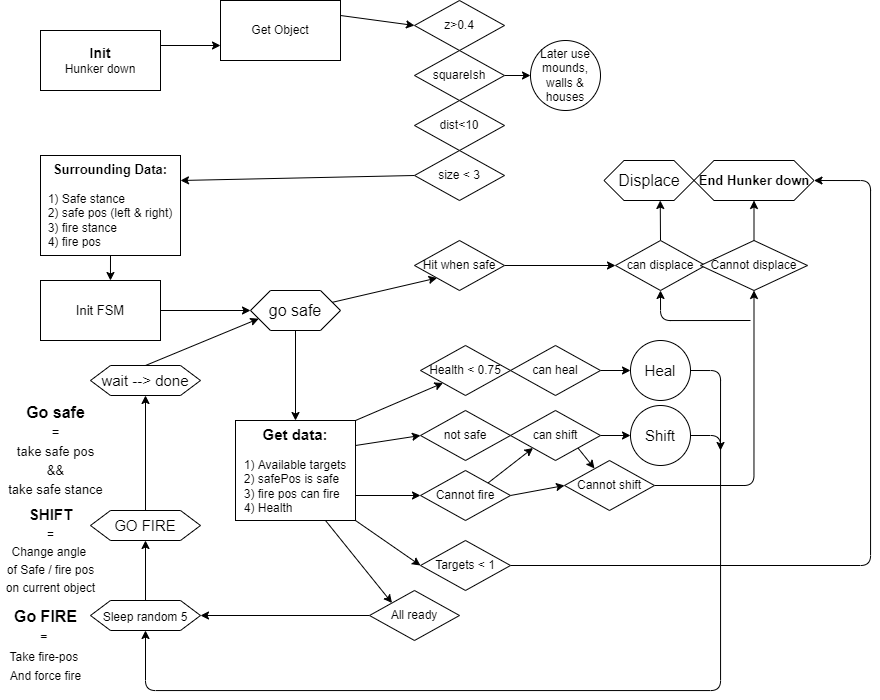

The diagram above was exported from draw.io. Its source (the exported page's mxGraphModel, read from the mxfile embedded in the PNG):
<mxGraphModel dx="865" dy="955" grid="1" gridSize="10" guides="1" tooltips="1" connect="1" arrows="1" fold="1" page="1" pageScale="1" pageWidth="1169" pageHeight="827" background="none" math="0" shadow="0">
  <root>
    <object label="" Tally="" id="0">
      <mxCell />
    </object>
    <mxCell id="1" parent="0" />
    <mxCell id="167" style="edgeStyle=none;html=1;exitX=1;exitY=0.25;exitDx=0;exitDy=0;entryX=0;entryY=0.75;entryDx=0;entryDy=0;" parent="1" source="158" target="159" edge="1">
      <mxGeometry relative="1" as="geometry" />
    </mxCell>
    <mxCell id="158" value="&lt;b&gt;&lt;font style=&quot;font-size: 14px&quot;&gt;Init&lt;/font&gt;&lt;/b&gt;&lt;br&gt;Hunker down" style="whiteSpace=wrap;html=1;" parent="1" vertex="1">
      <mxGeometry x="40" y="40" width="120" height="60" as="geometry" />
    </mxCell>
    <mxCell id="181" style="edgeStyle=none;html=1;exitX=1;exitY=0.25;exitDx=0;exitDy=0;entryX=0;entryY=0.5;entryDx=0;entryDy=0;fontSize=16;" parent="1" source="159" target="160" edge="1">
      <mxGeometry relative="1" as="geometry" />
    </mxCell>
    <mxCell id="159" value="Get Object" style="whiteSpace=wrap;html=1;" parent="1" vertex="1">
      <mxGeometry x="220" y="10" width="120" height="60" as="geometry" />
    </mxCell>
    <mxCell id="160" value="z&amp;gt;0.4" style="rhombus;whiteSpace=wrap;html=1;" parent="1" vertex="1">
      <mxGeometry x="414" y="10" width="90" height="50" as="geometry" />
    </mxCell>
    <mxCell id="165" style="edgeStyle=none;html=1;exitX=1;exitY=0.5;exitDx=0;exitDy=0;entryX=0;entryY=0.5;entryDx=0;entryDy=0;" parent="1" source="161" target="164" edge="1">
      <mxGeometry relative="1" as="geometry" />
    </mxCell>
    <mxCell id="161" value="squareIsh" style="rhombus;whiteSpace=wrap;html=1;" parent="1" vertex="1">
      <mxGeometry x="414" y="60" width="90" height="50" as="geometry" />
    </mxCell>
    <mxCell id="162" value="dist&amp;lt;10" style="rhombus;whiteSpace=wrap;html=1;" parent="1" vertex="1">
      <mxGeometry x="414" y="110" width="90" height="50" as="geometry" />
    </mxCell>
    <mxCell id="182" style="edgeStyle=none;html=1;exitX=0;exitY=0.5;exitDx=0;exitDy=0;entryX=1;entryY=0.25;entryDx=0;entryDy=0;fontSize=16;" parent="1" source="163" target="170" edge="1">
      <mxGeometry relative="1" as="geometry" />
    </mxCell>
    <mxCell id="163" value="size &amp;lt; 3" style="rhombus;whiteSpace=wrap;html=1;" parent="1" vertex="1">
      <mxGeometry x="414" y="160" width="90" height="50" as="geometry" />
    </mxCell>
    <mxCell id="164" value="Later use mounds, walls &amp;amp; houses" style="ellipse;whiteSpace=wrap;html=1;" parent="1" vertex="1">
      <mxGeometry x="530" y="50" width="70" height="70" as="geometry" />
    </mxCell>
    <mxCell id="185" style="edgeStyle=none;html=1;exitX=0.5;exitY=1;exitDx=0;exitDy=0;entryX=0.583;entryY=0;entryDx=0;entryDy=0;entryPerimeter=0;fontSize=16;" parent="1" source="170" target="174" edge="1">
      <mxGeometry relative="1" as="geometry" />
    </mxCell>
    <mxCell id="170" value="&lt;b&gt;&lt;font style=&quot;font-size: 13px&quot;&gt;Surrounding Data:&lt;br&gt;&lt;/font&gt;&lt;/b&gt;&lt;br&gt;&lt;div style=&quot;text-align: left&quot;&gt;&lt;span&gt;1) Safe stance&lt;/span&gt;&lt;/div&gt;&lt;div style=&quot;text-align: left&quot;&gt;&lt;span&gt;2) safe pos (left &amp;amp; right)&lt;/span&gt;&lt;/div&gt;&lt;div style=&quot;text-align: left&quot;&gt;&lt;span&gt;3) fire stance&lt;br&gt;4) fire pos&lt;/span&gt;&lt;/div&gt;" style="whiteSpace=wrap;html=1;" parent="1" vertex="1">
      <mxGeometry x="40" y="165" width="140" height="100" as="geometry" />
    </mxCell>
    <mxCell id="184" style="edgeStyle=none;html=1;exitX=1;exitY=0.5;exitDx=0;exitDy=0;entryX=0;entryY=0.5;entryDx=0;entryDy=0;fontSize=16;" parent="1" source="174" target="183" edge="1">
      <mxGeometry relative="1" as="geometry" />
    </mxCell>
    <mxCell id="174" value="Init FSM" style="whiteSpace=wrap;html=1;fontSize=13;" parent="1" vertex="1">
      <mxGeometry x="40" y="290" width="120" height="60" as="geometry" />
    </mxCell>
    <mxCell id="178" value="&lt;b style=&quot;font-size: 13px&quot;&gt;&lt;font style=&quot;font-size: 16px&quot;&gt;Go safe&lt;/font&gt;&lt;/b&gt;&lt;br style=&quot;font-size: 13px&quot;&gt;&lt;span style=&quot;font-size: 13px&quot;&gt;=&lt;/span&gt;&lt;br style=&quot;font-size: 13px&quot;&gt;&lt;span style=&quot;font-size: 13px&quot;&gt;take safe pos&lt;/span&gt;&lt;br style=&quot;font-size: 13px&quot;&gt;&lt;span style=&quot;font-size: 13px&quot;&gt;&amp;amp;&amp;amp;&lt;/span&gt;&lt;br style=&quot;font-size: 13px&quot;&gt;&lt;span style=&quot;font-size: 13px&quot;&gt;take safe stance&lt;/span&gt;" style="text;html=1;align=center;verticalAlign=middle;resizable=0;points=[];autosize=1;strokeColor=none;fillColor=none;fontSize=16;" parent="1" vertex="1">
      <mxGeometry y="405" width="110" height="110" as="geometry" />
    </mxCell>
    <mxCell id="233" style="edgeStyle=none;html=1;exitX=1;exitY=0.25;exitDx=0;exitDy=0;entryX=0;entryY=1;entryDx=0;entryDy=0;fontSize=15;elbow=vertical;" parent="1" source="183" target="186" edge="1">
      <mxGeometry relative="1" as="geometry" />
    </mxCell>
    <mxCell id="251" style="edgeStyle=none;html=1;exitX=0.5;exitY=1;exitDx=0;exitDy=0;entryX=0.5;entryY=0;entryDx=0;entryDy=0;" parent="1" source="183" target="198" edge="1">
      <mxGeometry relative="1" as="geometry" />
    </mxCell>
    <mxCell id="183" value="go safe" style="shape=hexagon;perimeter=hexagonPerimeter2;whiteSpace=wrap;html=1;fixedSize=1;fontSize=16;" parent="1" vertex="1">
      <mxGeometry x="250" y="300" width="90" height="40" as="geometry" />
    </mxCell>
    <mxCell id="245" style="edgeStyle=none;html=1;exitX=1;exitY=0.5;exitDx=0;exitDy=0;fontSize=15;elbow=vertical;entryX=0;entryY=0.5;entryDx=0;entryDy=0;" parent="1" source="186" target="243" edge="1">
      <mxGeometry relative="1" as="geometry">
        <mxPoint x="610" y="275" as="targetPoint" />
      </mxGeometry>
    </mxCell>
    <mxCell id="186" value="Hit when safe" style="rhombus;whiteSpace=wrap;html=1;" parent="1" vertex="1">
      <mxGeometry x="414" y="250" width="90" height="50" as="geometry" />
    </mxCell>
    <mxCell id="188" value="Displace" style="shape=hexagon;perimeter=hexagonPerimeter2;whiteSpace=wrap;html=1;fixedSize=1;fontSize=16;" parent="1" vertex="1">
      <mxGeometry x="603.5" y="170" width="90" height="40" as="geometry" />
    </mxCell>
    <mxCell id="196" value="&lt;font style=&quot;font-size: 12px&quot;&gt;&lt;font style=&quot;font-weight: bold ; font-size: 16px&quot;&gt;Go FIRE&lt;/font&gt;&lt;br&gt;&lt;span style=&quot;font-weight: bold ; font-size: 12px&quot;&gt;=&amp;nbsp;&lt;/span&gt;&lt;br&gt;&lt;span&gt;Take fire-pos &lt;/span&gt;&lt;br&gt;&lt;span&gt;And force fire&lt;/span&gt;&lt;br&gt;&lt;/font&gt;" style="text;html=1;align=center;verticalAlign=middle;resizable=0;points=[];autosize=1;strokeColor=none;fillColor=none;fontSize=16;" parent="1" vertex="1">
      <mxGeometry y="610" width="90" height="90" as="geometry" />
    </mxCell>
    <mxCell id="206" style="edgeStyle=none;html=1;exitX=1;exitY=0;exitDx=0;exitDy=0;entryX=0;entryY=1;entryDx=0;entryDy=0;fontSize=15;elbow=vertical;" parent="1" source="198" target="201" edge="1">
      <mxGeometry relative="1" as="geometry" />
    </mxCell>
    <mxCell id="212" style="edgeStyle=none;html=1;exitX=1;exitY=0.25;exitDx=0;exitDy=0;entryX=0;entryY=0.5;entryDx=0;entryDy=0;fontSize=12;elbow=vertical;" parent="1" source="198" target="207" edge="1">
      <mxGeometry relative="1" as="geometry" />
    </mxCell>
    <mxCell id="218" style="edgeStyle=none;html=1;exitX=1;exitY=0.75;exitDx=0;exitDy=0;entryX=0;entryY=0.5;entryDx=0;entryDy=0;fontSize=13;elbow=vertical;" parent="1" source="198" target="217" edge="1">
      <mxGeometry relative="1" as="geometry" />
    </mxCell>
    <mxCell id="222" style="edgeStyle=none;html=1;exitX=1;exitY=1;exitDx=0;exitDy=0;entryX=0;entryY=0.5;entryDx=0;entryDy=0;fontSize=13;elbow=vertical;" parent="1" source="198" target="221" edge="1">
      <mxGeometry relative="1" as="geometry" />
    </mxCell>
    <mxCell id="228" style="edgeStyle=none;html=1;exitX=0.75;exitY=1;exitDx=0;exitDy=0;entryX=0;entryY=0;entryDx=0;entryDy=0;fontSize=15;elbow=vertical;" parent="1" source="198" target="227" edge="1">
      <mxGeometry relative="1" as="geometry" />
    </mxCell>
    <mxCell id="198" value="&lt;b&gt;&lt;font style=&quot;font-size: 15px&quot;&gt;Get data:&lt;/font&gt;&lt;/b&gt;&lt;br&gt;&lt;br&gt;&lt;div style=&quot;text-align: left&quot;&gt;1) Available targets&lt;br&gt;2) safePos is safe&lt;br&gt;3) fire pos can fire&lt;br&gt;4) Health&lt;/div&gt;" style="whiteSpace=wrap;html=1;fontSize=12;" parent="1" vertex="1">
      <mxGeometry x="235" y="430" width="120" height="100" as="geometry" />
    </mxCell>
    <mxCell id="201" value="Health &amp;lt; 0.75" style="rhombus;whiteSpace=wrap;html=1;" parent="1" vertex="1">
      <mxGeometry x="420" y="355" width="90" height="50" as="geometry" />
    </mxCell>
    <mxCell id="205" style="edgeStyle=none;html=1;exitX=1;exitY=0.5;exitDx=0;exitDy=0;entryX=0;entryY=0.5;entryDx=0;entryDy=0;fontSize=15;elbow=vertical;" parent="1" source="202" target="203" edge="1">
      <mxGeometry relative="1" as="geometry" />
    </mxCell>
    <mxCell id="202" value="can heal" style="rhombus;whiteSpace=wrap;html=1;" parent="1" vertex="1">
      <mxGeometry x="510" y="355" width="90" height="50" as="geometry" />
    </mxCell>
    <mxCell id="242" style="edgeStyle=orthogonalEdgeStyle;html=1;exitX=1;exitY=0.5;exitDx=0;exitDy=0;fontSize=15;elbow=vertical;" parent="1" source="203" edge="1">
      <mxGeometry relative="1" as="geometry">
        <mxPoint x="720" y="460" as="targetPoint" />
      </mxGeometry>
    </mxCell>
    <mxCell id="249" style="edgeStyle=orthogonalEdgeStyle;html=1;entryX=0.5;entryY=1;entryDx=0;entryDy=0;fontSize=15;elbow=vertical;" parent="1" target="243" edge="1">
      <mxGeometry relative="1" as="geometry">
        <mxPoint x="750" y="330" as="sourcePoint" />
        <Array as="points">
          <mxPoint x="660" y="330" />
        </Array>
      </mxGeometry>
    </mxCell>
    <mxCell id="203" value="Heal" style="ellipse;whiteSpace=wrap;html=1;fontSize=15;" parent="1" vertex="1">
      <mxGeometry x="630" y="350" width="60" height="60" as="geometry" />
    </mxCell>
    <mxCell id="207" value="not safe" style="rhombus;whiteSpace=wrap;html=1;" parent="1" vertex="1">
      <mxGeometry x="420" y="420" width="90" height="50" as="geometry" />
    </mxCell>
    <mxCell id="210" style="edgeStyle=orthogonalEdgeStyle;html=1;exitX=1;exitY=0.5;exitDx=0;exitDy=0;entryX=0;entryY=0.5;entryDx=0;entryDy=0;fontSize=15;elbow=vertical;" parent="1" source="208" target="209" edge="1">
      <mxGeometry relative="1" as="geometry" />
    </mxCell>
    <mxCell id="215" style="edgeStyle=none;html=1;exitX=1;exitY=1;exitDx=0;exitDy=0;entryX=0.333;entryY=0.16;entryDx=0;entryDy=0;entryPerimeter=0;fontSize=13;elbow=vertical;" parent="1" source="208" target="214" edge="1">
      <mxGeometry relative="1" as="geometry" />
    </mxCell>
    <mxCell id="208" value="can shift" style="rhombus;whiteSpace=wrap;html=1;" parent="1" vertex="1">
      <mxGeometry x="510" y="420" width="90" height="50" as="geometry" />
    </mxCell>
    <mxCell id="241" style="edgeStyle=orthogonalEdgeStyle;html=1;exitX=1;exitY=0.5;exitDx=0;exitDy=0;fontSize=15;elbow=vertical;entryX=0.5;entryY=1;entryDx=0;entryDy=0;" parent="1" source="209" target="224" edge="1">
      <mxGeometry relative="1" as="geometry">
        <mxPoint x="160" y="700" as="targetPoint" />
        <Array as="points">
          <mxPoint x="720" y="445" />
          <mxPoint x="720" y="700" />
          <mxPoint x="145" y="700" />
        </Array>
      </mxGeometry>
    </mxCell>
    <mxCell id="209" value="Shift" style="ellipse;whiteSpace=wrap;html=1;fontSize=15;" parent="1" vertex="1">
      <mxGeometry x="630" y="415" width="60" height="60" as="geometry" />
    </mxCell>
    <mxCell id="211" value="&lt;b&gt;SHIFT&lt;/b&gt;&lt;br&gt;&lt;font style=&quot;font-size: 12px&quot;&gt;=&lt;br&gt;&lt;/font&gt;&lt;font style=&quot;font-size: 12px&quot;&gt;Change angle &lt;br&gt;of Safe / fire pos&lt;br&gt;on current object&lt;/font&gt;" style="text;html=1;align=center;verticalAlign=middle;resizable=0;points=[];autosize=1;strokeColor=none;fillColor=none;fontSize=15;" parent="1" vertex="1">
      <mxGeometry y="510" width="100" height="100" as="geometry" />
    </mxCell>
    <mxCell id="213" value="&lt;font size=&quot;1&quot;&gt;&lt;b style=&quot;font-size: 13px&quot;&gt;End Hunker down&lt;/b&gt;&lt;/font&gt;" style="shape=hexagon;perimeter=hexagonPerimeter2;whiteSpace=wrap;html=1;fixedSize=1;fontSize=12;" parent="1" vertex="1">
      <mxGeometry x="693.5" y="170" width="120" height="40" as="geometry" />
    </mxCell>
    <mxCell id="240" style="edgeStyle=orthogonalEdgeStyle;html=1;exitX=1;exitY=0.5;exitDx=0;exitDy=0;fontSize=15;elbow=vertical;entryX=0.5;entryY=1;entryDx=0;entryDy=0;" parent="1" source="214" target="244" edge="1">
      <mxGeometry relative="1" as="geometry">
        <mxPoint x="756" y="340" as="targetPoint" />
      </mxGeometry>
    </mxCell>
    <mxCell id="214" value="Cannot shift" style="rhombus;whiteSpace=wrap;html=1;" parent="1" vertex="1">
      <mxGeometry x="564" y="470" width="90" height="50" as="geometry" />
    </mxCell>
    <mxCell id="219" style="edgeStyle=none;html=1;exitX=1;exitY=0;exitDx=0;exitDy=0;entryX=0;entryY=1;entryDx=0;entryDy=0;fontSize=13;elbow=vertical;" parent="1" source="217" target="208" edge="1">
      <mxGeometry relative="1" as="geometry" />
    </mxCell>
    <mxCell id="220" style="edgeStyle=none;html=1;exitX=1;exitY=0.5;exitDx=0;exitDy=0;entryX=0;entryY=0.5;entryDx=0;entryDy=0;fontSize=13;elbow=vertical;" parent="1" source="217" target="214" edge="1">
      <mxGeometry relative="1" as="geometry" />
    </mxCell>
    <mxCell id="217" value="Cannot fire" style="rhombus;whiteSpace=wrap;html=1;" parent="1" vertex="1">
      <mxGeometry x="420" y="480" width="90" height="50" as="geometry" />
    </mxCell>
    <mxCell id="248" style="edgeStyle=orthogonalEdgeStyle;html=1;exitX=1;exitY=0.5;exitDx=0;exitDy=0;fontSize=15;elbow=vertical;entryX=1;entryY=0.5;entryDx=0;entryDy=0;" parent="1" source="221" target="213" edge="1">
      <mxGeometry relative="1" as="geometry">
        <mxPoint x="830" y="190" as="targetPoint" />
        <Array as="points">
          <mxPoint x="870" y="575" />
          <mxPoint x="870" y="190" />
        </Array>
      </mxGeometry>
    </mxCell>
    <mxCell id="221" value="Targets &amp;lt; 1" style="rhombus;whiteSpace=wrap;html=1;" parent="1" vertex="1">
      <mxGeometry x="420" y="550" width="90" height="50" as="geometry" />
    </mxCell>
    <mxCell id="250" style="html=1;exitX=0.5;exitY=0;exitDx=0;exitDy=0;entryX=0.5;entryY=1;entryDx=0;entryDy=0;fontSize=15;elbow=vertical;" parent="1" source="224" target="225" edge="1">
      <mxGeometry relative="1" as="geometry" />
    </mxCell>
    <mxCell id="224" value="&lt;font style=&quot;font-size: 12px&quot;&gt;Sleep random 5&lt;/font&gt;" style="shape=hexagon;perimeter=hexagonPerimeter2;whiteSpace=wrap;html=1;fixedSize=1;fontSize=16;" parent="1" vertex="1">
      <mxGeometry x="90" y="610" width="110" height="30" as="geometry" />
    </mxCell>
    <mxCell id="237" style="edgeStyle=none;html=1;exitX=0.5;exitY=0;exitDx=0;exitDy=0;entryX=0.5;entryY=1;entryDx=0;entryDy=0;fontSize=15;elbow=vertical;" parent="1" source="225" target="226" edge="1">
      <mxGeometry relative="1" as="geometry" />
    </mxCell>
    <mxCell id="225" value="&lt;span style=&quot;font-size: 15px&quot;&gt;GO FIRE&lt;/span&gt;" style="shape=hexagon;perimeter=hexagonPerimeter2;whiteSpace=wrap;html=1;fixedSize=1;fontSize=16;" parent="1" vertex="1">
      <mxGeometry x="90" y="520" width="110" height="30" as="geometry" />
    </mxCell>
    <mxCell id="238" style="edgeStyle=none;html=1;exitX=0.5;exitY=0;exitDx=0;exitDy=0;entryX=0;entryY=0.75;entryDx=0;entryDy=0;fontSize=15;elbow=vertical;" parent="1" source="226" target="183" edge="1">
      <mxGeometry relative="1" as="geometry" />
    </mxCell>
    <mxCell id="226" value="&lt;span style=&quot;font-size: 15px&quot;&gt;wait --&amp;gt; done&lt;/span&gt;" style="shape=hexagon;perimeter=hexagonPerimeter2;whiteSpace=wrap;html=1;fixedSize=1;fontSize=16;" parent="1" vertex="1">
      <mxGeometry x="90" y="375" width="110" height="30" as="geometry" />
    </mxCell>
    <mxCell id="236" style="edgeStyle=none;html=1;exitX=0;exitY=0.5;exitDx=0;exitDy=0;fontSize=15;elbow=vertical;entryX=1;entryY=0.5;entryDx=0;entryDy=0;" parent="1" source="227" target="224" edge="1">
      <mxGeometry relative="1" as="geometry">
        <mxPoint x="290" y="625" as="targetPoint" />
      </mxGeometry>
    </mxCell>
    <mxCell id="227" value="All ready" style="rhombus;whiteSpace=wrap;html=1;" parent="1" vertex="1">
      <mxGeometry x="369" y="600" width="90" height="50" as="geometry" />
    </mxCell>
    <mxCell id="247" style="edgeStyle=none;html=1;exitX=0.5;exitY=0;exitDx=0;exitDy=0;entryX=0.625;entryY=1;entryDx=0;entryDy=0;fontSize=15;elbow=vertical;" parent="1" source="243" target="188" edge="1">
      <mxGeometry relative="1" as="geometry" />
    </mxCell>
    <mxCell id="243" value="can displace" style="rhombus;whiteSpace=wrap;html=1;" parent="1" vertex="1">
      <mxGeometry x="615" y="250" width="90" height="50" as="geometry" />
    </mxCell>
    <mxCell id="246" style="edgeStyle=none;html=1;exitX=0.5;exitY=0;exitDx=0;exitDy=0;entryX=0.5;entryY=1;entryDx=0;entryDy=0;fontSize=15;elbow=vertical;" parent="1" source="244" target="213" edge="1">
      <mxGeometry relative="1" as="geometry" />
    </mxCell>
    <mxCell id="244" value="Cannot displace" style="rhombus;whiteSpace=wrap;html=1;" parent="1" vertex="1">
      <mxGeometry x="700" y="250" width="107" height="50" as="geometry" />
    </mxCell>
  </root>
</mxGraphModel>